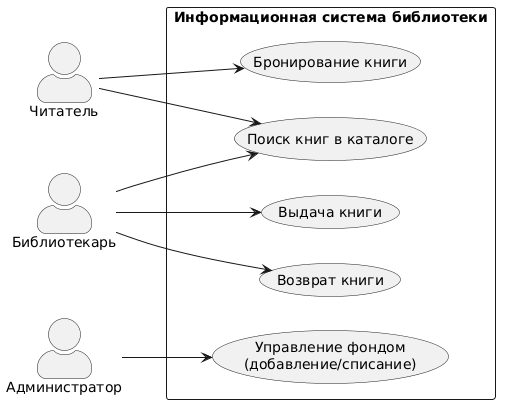

The diagram above was rendered by PlantUML. Its source (embedded in the PNG):
@startuml
left to right direction
skinparam packageStyle rect
skinparam actorStyle awesome

actor "Читатель" as Mychennik
actor "Библиотекарь" as Librarian
actor "Администратор" as Admin

rectangle "Информационная система библиотеки" {
  usecase "Поиск книг в каталоге" as UC_Search
  usecase "Бронирование книги" as UC_Reserve
  usecase "Выдача книги" as UC_Issue
  usecase "Возврат книги" as UC_Return
  usecase "Управление фондом\n(добавление/списание)" as UC_Manage
}

' Связи Мученика
Mychennik --> UC_Search
Mychennik --> UC_Reserve

' Связи Библиотекаря
Librarian --> UC_Search
Librarian --> UC_Issue
Librarian --> UC_Return

' Связи Администратора
Admin --> UC_Manage
@enduml